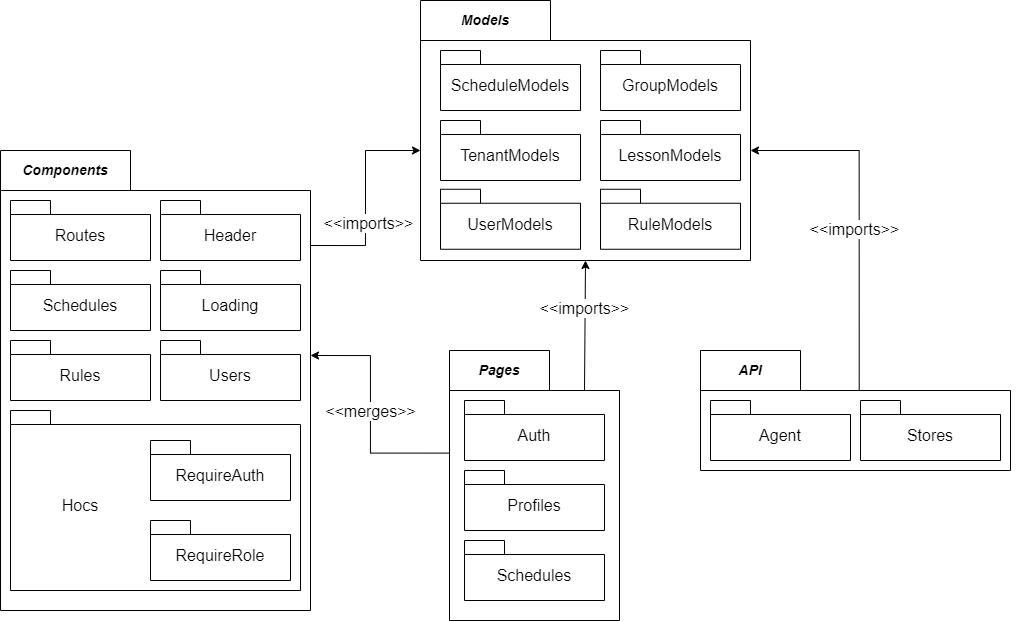

The diagram above was exported from draw.io. Its source (the exported page's mxGraphModel, read from the mxfile embedded in the PNG):
<mxGraphModel dx="2263" dy="1898" grid="1" gridSize="10" guides="1" tooltips="1" connect="1" arrows="1" fold="1" page="1" pageScale="1" pageWidth="827" pageHeight="1169" math="0" shadow="0">
  <root>
    <mxCell id="0" />
    <mxCell id="1" parent="0" />
    <mxCell id="1HT-hw9LUTcOWVkIA0JJ-48" style="edgeStyle=orthogonalEdgeStyle;rounded=0;orthogonalLoop=1;jettySize=auto;html=1;entryX=-0.002;entryY=0.38;entryDx=0;entryDy=0;entryPerimeter=0;fontSize=15;startArrow=classic;startFill=1;endArrow=none;endFill=0;exitX=0;exitY=0;exitDx=310;exitDy=205;exitPerimeter=0;" parent="1" source="1HT-hw9LUTcOWVkIA0JJ-1" target="1HT-hw9LUTcOWVkIA0JJ-12" edge="1">
      <mxGeometry relative="1" as="geometry">
        <Array as="points">
          <mxPoint x="250" y="95" />
          <mxPoint x="250" y="193" />
        </Array>
      </mxGeometry>
    </mxCell>
    <mxCell id="y1y8vQ2Wj2qfFEaCNLXs-21" value="&amp;lt;&amp;lt;merges&amp;gt;&amp;gt;" style="edgeLabel;html=1;align=center;verticalAlign=middle;resizable=0;points=[];fontSize=16;" vertex="1" connectable="0" parent="1HT-hw9LUTcOWVkIA0JJ-48">
      <mxGeometry x="0.0723" y="-1" relative="1" as="geometry">
        <mxPoint y="-12" as="offset" />
      </mxGeometry>
    </mxCell>
    <mxCell id="1HT-hw9LUTcOWVkIA0JJ-1" value="" style="shape=folder;fontStyle=1;spacingTop=10;tabWidth=130;tabHeight=40;tabPosition=left;html=1;" parent="1" vertex="1">
      <mxGeometry x="-120" y="-110" width="310" height="460" as="geometry" />
    </mxCell>
    <mxCell id="1HT-hw9LUTcOWVkIA0JJ-43" style="rounded=0;orthogonalLoop=1;jettySize=auto;html=1;fontSize=15;endArrow=classic;endFill=1;startArrow=none;startFill=0;entryX=0;entryY=0;entryDx=0;entryDy=150;entryPerimeter=0;exitX=0;exitY=0;exitDx=310;exitDy=95;exitPerimeter=0;edgeStyle=orthogonalEdgeStyle;" parent="1" target="rTkdYP10bFTZRLMXQ7SC-1" edge="1" source="1HT-hw9LUTcOWVkIA0JJ-1">
      <mxGeometry relative="1" as="geometry">
        <mxPoint x="160" y="80" as="sourcePoint" />
        <mxPoint x="220" y="40" as="targetPoint" />
      </mxGeometry>
    </mxCell>
    <mxCell id="y1y8vQ2Wj2qfFEaCNLXs-22" value="&amp;lt;&amp;lt;imports&amp;gt;&amp;gt;" style="edgeLabel;html=1;align=center;verticalAlign=middle;resizable=0;points=[];fontSize=16;" vertex="1" connectable="0" parent="1HT-hw9LUTcOWVkIA0JJ-43">
      <mxGeometry x="-0.2455" y="-2" relative="1" as="geometry">
        <mxPoint as="offset" />
      </mxGeometry>
    </mxCell>
    <mxCell id="1HT-hw9LUTcOWVkIA0JJ-4" value="&lt;span style=&quot;font-size: 14px;&quot;&gt;&lt;b&gt;&lt;i&gt;Components&lt;/i&gt;&lt;/b&gt;&lt;/span&gt;" style="text;html=1;strokeColor=none;fillColor=none;align=center;verticalAlign=middle;whiteSpace=wrap;rounded=0;" parent="1" vertex="1">
      <mxGeometry x="-120" y="-110" width="130" height="40" as="geometry" />
    </mxCell>
    <mxCell id="1HT-hw9LUTcOWVkIA0JJ-12" value="" style="shape=folder;fontStyle=1;spacingTop=10;tabWidth=100;tabHeight=40;tabPosition=left;html=1;" parent="1" vertex="1">
      <mxGeometry x="329" y="90" width="170" height="270" as="geometry" />
    </mxCell>
    <mxCell id="1HT-hw9LUTcOWVkIA0JJ-13" value="&lt;span style=&quot;font-size: 14px;&quot;&gt;&lt;b&gt;&lt;i&gt;Pages&lt;/i&gt;&lt;/b&gt;&lt;/span&gt;" style="text;html=1;strokeColor=none;fillColor=none;align=center;verticalAlign=middle;whiteSpace=wrap;rounded=0;" parent="1" vertex="1">
      <mxGeometry x="329" y="90" width="100" height="40" as="geometry" />
    </mxCell>
    <mxCell id="1HT-hw9LUTcOWVkIA0JJ-44" style="rounded=0;orthogonalLoop=1;jettySize=auto;html=1;fontSize=15;endArrow=none;endFill=0;startArrow=classic;startFill=1;exitX=0.5;exitY=1;exitDx=0;exitDy=0;exitPerimeter=0;entryX=0;entryY=0;entryDx=135;entryDy=40;entryPerimeter=0;" parent="1" source="rTkdYP10bFTZRLMXQ7SC-1" edge="1" target="1HT-hw9LUTcOWVkIA0JJ-12">
      <mxGeometry relative="1" as="geometry">
        <mxPoint x="410" y="40" as="sourcePoint" />
        <mxPoint x="455" y="80" as="targetPoint" />
      </mxGeometry>
    </mxCell>
    <mxCell id="y1y8vQ2Wj2qfFEaCNLXs-13" value="&amp;lt;&amp;lt;imports&amp;gt;&amp;gt;" style="edgeLabel;html=1;align=center;verticalAlign=middle;resizable=0;points=[];fontSize=16;" vertex="1" connectable="0" parent="1HT-hw9LUTcOWVkIA0JJ-44">
      <mxGeometry x="-0.2837" y="-1" relative="1" as="geometry">
        <mxPoint as="offset" />
      </mxGeometry>
    </mxCell>
    <mxCell id="1HT-hw9LUTcOWVkIA0JJ-50" value="" style="shape=folder;fontStyle=1;spacingTop=10;tabWidth=100;tabHeight=40;tabPosition=left;html=1;" parent="1" vertex="1">
      <mxGeometry x="580" y="90" width="310" height="120" as="geometry" />
    </mxCell>
    <mxCell id="rTkdYP10bFTZRLMXQ7SC-16" style="rounded=0;orthogonalLoop=1;jettySize=auto;html=1;entryX=0;entryY=0;entryDx=330;entryDy=150;entryPerimeter=0;exitX=0.512;exitY=0.334;exitDx=0;exitDy=0;exitPerimeter=0;edgeStyle=orthogonalEdgeStyle;" parent="1" target="rTkdYP10bFTZRLMXQ7SC-1" edge="1" source="1HT-hw9LUTcOWVkIA0JJ-50">
      <mxGeometry relative="1" as="geometry">
        <mxPoint x="740" y="80" as="sourcePoint" />
        <mxPoint x="640" y="10" as="targetPoint" />
      </mxGeometry>
    </mxCell>
    <mxCell id="y1y8vQ2Wj2qfFEaCNLXs-9" value="&amp;lt;&amp;lt;imports&amp;gt;&amp;gt;" style="edgeLabel;html=1;align=center;verticalAlign=middle;resizable=0;points=[];fontSize=16;" vertex="1" connectable="0" parent="rTkdYP10bFTZRLMXQ7SC-16">
      <mxGeometry x="-0.0789" y="5" relative="1" as="geometry">
        <mxPoint as="offset" />
      </mxGeometry>
    </mxCell>
    <mxCell id="1HT-hw9LUTcOWVkIA0JJ-51" value="&lt;span style=&quot;font-size: 14px;&quot;&gt;&lt;b&gt;&lt;i&gt;API&lt;/i&gt;&lt;/b&gt;&lt;/span&gt;" style="text;html=1;strokeColor=none;fillColor=none;align=center;verticalAlign=middle;whiteSpace=wrap;rounded=0;" parent="1" vertex="1">
      <mxGeometry x="580" y="90" width="100" height="40" as="geometry" />
    </mxCell>
    <mxCell id="1HT-hw9LUTcOWVkIA0JJ-60" style="edgeStyle=none;rounded=0;orthogonalLoop=1;jettySize=auto;html=1;exitX=0.75;exitY=1;exitDx=0;exitDy=0;fontSize=15;startArrow=classic;startFill=1;endArrow=classic;endFill=1;" parent="1" edge="1">
      <mxGeometry relative="1" as="geometry">
        <mxPoint x="905" y="250" as="sourcePoint" />
        <mxPoint x="905" y="250" as="targetPoint" />
      </mxGeometry>
    </mxCell>
    <mxCell id="rTkdYP10bFTZRLMXQ7SC-1" value="" style="shape=folder;fontStyle=1;spacingTop=10;tabWidth=130;tabHeight=40;tabPosition=left;html=1;" parent="1" vertex="1">
      <mxGeometry x="300" y="-260" width="330" height="260" as="geometry" />
    </mxCell>
    <mxCell id="rTkdYP10bFTZRLMXQ7SC-2" value="&lt;span style=&quot;font-size: 14px;&quot;&gt;&lt;b&gt;&lt;i&gt;Models&lt;/i&gt;&lt;/b&gt;&lt;/span&gt;" style="text;html=1;strokeColor=none;fillColor=none;align=center;verticalAlign=middle;whiteSpace=wrap;rounded=0;" parent="1" vertex="1">
      <mxGeometry x="300" y="-260" width="130" height="40" as="geometry" />
    </mxCell>
    <mxCell id="y1y8vQ2Wj2qfFEaCNLXs-1" value="&lt;span style=&quot;font-weight: normal;&quot;&gt;&lt;font style=&quot;font-size: 16px;&quot;&gt;ScheduleModels&lt;/font&gt;&lt;/span&gt;" style="shape=folder;fontStyle=1;spacingTop=10;tabWidth=40;tabHeight=14;tabPosition=left;html=1;whiteSpace=wrap;" vertex="1" parent="1">
      <mxGeometry x="320" y="-210" width="140" height="60" as="geometry" />
    </mxCell>
    <mxCell id="y1y8vQ2Wj2qfFEaCNLXs-2" value="&lt;span style=&quot;font-weight: normal;&quot;&gt;&lt;font style=&quot;font-size: 16px;&quot;&gt;TenantModels&lt;/font&gt;&lt;/span&gt;" style="shape=folder;fontStyle=1;spacingTop=10;tabWidth=40;tabHeight=14;tabPosition=left;html=1;whiteSpace=wrap;" vertex="1" parent="1">
      <mxGeometry x="320" y="-140" width="140" height="60" as="geometry" />
    </mxCell>
    <mxCell id="y1y8vQ2Wj2qfFEaCNLXs-3" value="UserModels" style="shape=folder;fontStyle=0;spacingTop=10;tabWidth=40;tabHeight=14;tabPosition=left;html=1;whiteSpace=wrap;fontSize=16;" vertex="1" parent="1">
      <mxGeometry x="320" y="-71.25" width="140" height="60" as="geometry" />
    </mxCell>
    <mxCell id="y1y8vQ2Wj2qfFEaCNLXs-4" value="RuleModels" style="shape=folder;fontStyle=0;spacingTop=10;tabWidth=40;tabHeight=14;tabPosition=left;html=1;whiteSpace=wrap;fontSize=16;" vertex="1" parent="1">
      <mxGeometry x="480" y="-71.25" width="140" height="60" as="geometry" />
    </mxCell>
    <mxCell id="y1y8vQ2Wj2qfFEaCNLXs-5" value="LessonModels" style="shape=folder;fontStyle=0;spacingTop=10;tabWidth=40;tabHeight=14;tabPosition=left;html=1;whiteSpace=wrap;fontSize=16;" vertex="1" parent="1">
      <mxGeometry x="480" y="-140" width="140" height="60" as="geometry" />
    </mxCell>
    <mxCell id="y1y8vQ2Wj2qfFEaCNLXs-6" value="GroupModels" style="shape=folder;fontStyle=0;spacingTop=10;tabWidth=40;tabHeight=14;tabPosition=left;html=1;whiteSpace=wrap;fontSize=16;" vertex="1" parent="1">
      <mxGeometry x="480" y="-210" width="140" height="60" as="geometry" />
    </mxCell>
    <mxCell id="y1y8vQ2Wj2qfFEaCNLXs-7" value="Stores" style="shape=folder;fontStyle=0;spacingTop=10;tabWidth=40;tabHeight=14;tabPosition=left;html=1;whiteSpace=wrap;fontSize=16;" vertex="1" parent="1">
      <mxGeometry x="740" y="140" width="140" height="60" as="geometry" />
    </mxCell>
    <mxCell id="y1y8vQ2Wj2qfFEaCNLXs-8" value="Agent" style="shape=folder;fontStyle=0;spacingTop=10;tabWidth=40;tabHeight=14;tabPosition=left;html=1;whiteSpace=wrap;fontSize=16;" vertex="1" parent="1">
      <mxGeometry x="590" y="140" width="140" height="60" as="geometry" />
    </mxCell>
    <mxCell id="y1y8vQ2Wj2qfFEaCNLXs-10" value="Auth" style="shape=folder;fontStyle=0;spacingTop=10;tabWidth=40;tabHeight=14;tabPosition=left;html=1;whiteSpace=wrap;fontSize=16;" vertex="1" parent="1">
      <mxGeometry x="344" y="140" width="140" height="60" as="geometry" />
    </mxCell>
    <mxCell id="y1y8vQ2Wj2qfFEaCNLXs-11" value="Profiles" style="shape=folder;fontStyle=0;spacingTop=10;tabWidth=40;tabHeight=14;tabPosition=left;html=1;whiteSpace=wrap;fontSize=16;" vertex="1" parent="1">
      <mxGeometry x="344" y="210" width="140" height="60" as="geometry" />
    </mxCell>
    <mxCell id="y1y8vQ2Wj2qfFEaCNLXs-12" value="Schedules" style="shape=folder;fontStyle=0;spacingTop=10;tabWidth=40;tabHeight=14;tabPosition=left;html=1;whiteSpace=wrap;fontSize=16;" vertex="1" parent="1">
      <mxGeometry x="344" y="280" width="140" height="60" as="geometry" />
    </mxCell>
    <mxCell id="y1y8vQ2Wj2qfFEaCNLXs-14" value="Header" style="shape=folder;fontStyle=0;spacingTop=10;tabWidth=40;tabHeight=14;tabPosition=left;html=1;whiteSpace=wrap;fontSize=16;" vertex="1" parent="1">
      <mxGeometry x="40" y="-60" width="140" height="60" as="geometry" />
    </mxCell>
    <mxCell id="y1y8vQ2Wj2qfFEaCNLXs-15" value="Loading" style="shape=folder;fontStyle=0;spacingTop=10;tabWidth=40;tabHeight=14;tabPosition=left;html=1;whiteSpace=wrap;fontSize=16;" vertex="1" parent="1">
      <mxGeometry x="40" y="10" width="140" height="60" as="geometry" />
    </mxCell>
    <mxCell id="y1y8vQ2Wj2qfFEaCNLXs-16" value="Users" style="shape=folder;fontStyle=0;spacingTop=10;tabWidth=40;tabHeight=14;tabPosition=left;html=1;whiteSpace=wrap;fontSize=16;" vertex="1" parent="1">
      <mxGeometry x="40" y="80" width="140" height="60" as="geometry" />
    </mxCell>
    <mxCell id="y1y8vQ2Wj2qfFEaCNLXs-17" value="Routes" style="shape=folder;fontStyle=0;spacingTop=10;tabWidth=40;tabHeight=14;tabPosition=left;html=1;whiteSpace=wrap;fontSize=16;" vertex="1" parent="1">
      <mxGeometry x="-110" y="-60" width="140" height="60" as="geometry" />
    </mxCell>
    <mxCell id="y1y8vQ2Wj2qfFEaCNLXs-18" value="Schedules" style="shape=folder;fontStyle=0;spacingTop=10;tabWidth=40;tabHeight=14;tabPosition=left;html=1;whiteSpace=wrap;fontSize=16;" vertex="1" parent="1">
      <mxGeometry x="-110" y="10" width="140" height="60" as="geometry" />
    </mxCell>
    <mxCell id="y1y8vQ2Wj2qfFEaCNLXs-19" value="Rules" style="shape=folder;fontStyle=0;spacingTop=10;tabWidth=40;tabHeight=14;tabPosition=left;html=1;whiteSpace=wrap;fontSize=16;" vertex="1" parent="1">
      <mxGeometry x="-110" y="80" width="140" height="60" as="geometry" />
    </mxCell>
    <mxCell id="y1y8vQ2Wj2qfFEaCNLXs-23" value="" style="shape=folder;fontStyle=0;spacingTop=10;tabWidth=40;tabHeight=14;tabPosition=left;html=1;whiteSpace=wrap;fontSize=16;align=left;" vertex="1" parent="1">
      <mxGeometry x="-110" y="150" width="290" height="180" as="geometry" />
    </mxCell>
    <mxCell id="y1y8vQ2Wj2qfFEaCNLXs-24" value="RequireAuth" style="shape=folder;fontStyle=0;spacingTop=10;tabWidth=40;tabHeight=14;tabPosition=left;html=1;whiteSpace=wrap;fontSize=16;" vertex="1" parent="1">
      <mxGeometry x="30" y="180" width="140" height="60" as="geometry" />
    </mxCell>
    <mxCell id="y1y8vQ2Wj2qfFEaCNLXs-25" value="RequireRole" style="shape=folder;fontStyle=0;spacingTop=10;tabWidth=40;tabHeight=14;tabPosition=left;html=1;whiteSpace=wrap;fontSize=16;" vertex="1" parent="1">
      <mxGeometry x="30" y="260" width="140" height="60" as="geometry" />
    </mxCell>
    <mxCell id="y1y8vQ2Wj2qfFEaCNLXs-26" value="&lt;font style=&quot;font-size: 16px;&quot;&gt;Hocs&lt;/font&gt;" style="text;html=1;strokeColor=none;fillColor=none;align=center;verticalAlign=middle;whiteSpace=wrap;rounded=0;" vertex="1" parent="1">
      <mxGeometry x="-70" y="230" width="60" height="30" as="geometry" />
    </mxCell>
  </root>
</mxGraphModel>